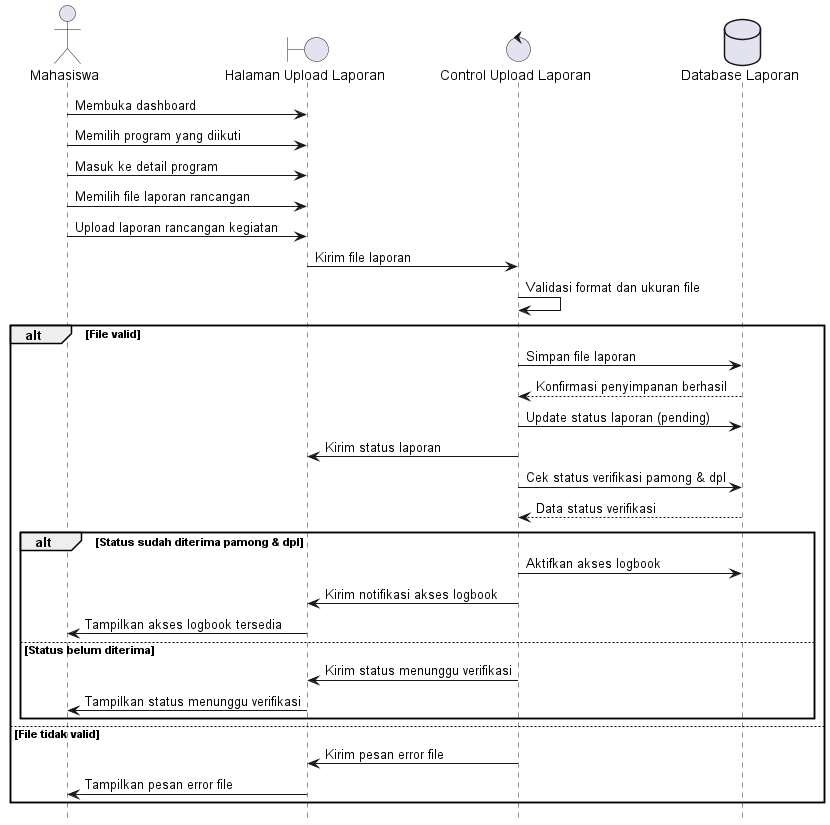

The diagram above was rendered by PlantUML. Its source (embedded in the PNG):
@startuml
hide footbox
actor Mahasiswa
boundary "Halaman Upload Laporan"
control "Control Upload Laporan"
database "Database Laporan"

Mahasiswa -> "Halaman Upload Laporan": Membuka dashboard
Mahasiswa -> "Halaman Upload Laporan": Memilih program yang diikuti
Mahasiswa -> "Halaman Upload Laporan": Masuk ke detail program
Mahasiswa -> "Halaman Upload Laporan": Memilih file laporan rancangan
Mahasiswa -> "Halaman Upload Laporan": Upload laporan rancangan kegiatan
"Halaman Upload Laporan" -> "Control Upload Laporan": Kirim file laporan
"Control Upload Laporan" -> "Control Upload Laporan": Validasi format dan ukuran file

alt File valid
    "Control Upload Laporan" -> "Database Laporan": Simpan file laporan
    "Database Laporan" --> "Control Upload Laporan": Konfirmasi penyimpanan berhasil
    "Control Upload Laporan" -> "Database Laporan": Update status laporan (pending)
    "Control Upload Laporan" -> "Halaman Upload Laporan": Kirim status laporan
    
    "Control Upload Laporan" -> "Database Laporan": Cek status verifikasi pamong & dpl
    "Database Laporan" --> "Control Upload Laporan": Data status verifikasi
    
    alt Status sudah diterima pamong & dpl
        "Control Upload Laporan" -> "Database Laporan": Aktifkan akses logbook
        "Control Upload Laporan" -> "Halaman Upload Laporan": Kirim notifikasi akses logbook
        "Halaman Upload Laporan" -> Mahasiswa: Tampilkan akses logbook tersedia
    else Status belum diterima
        "Control Upload Laporan" -> "Halaman Upload Laporan": Kirim status menunggu verifikasi
        "Halaman Upload Laporan" -> Mahasiswa: Tampilkan status menunggu verifikasi
    end
else File tidak valid
    "Control Upload Laporan" -> "Halaman Upload Laporan": Kirim pesan error file
    "Halaman Upload Laporan" -> Mahasiswa: Tampilkan pesan error file
end
@enduml